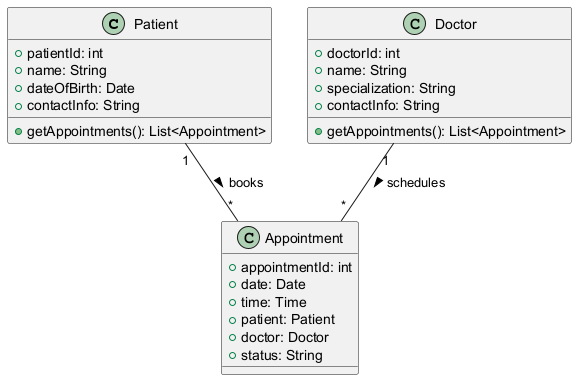

The diagram above was rendered by PlantUML. Its source (embedded in the PNG):
@startuml

class Patient {
    +patientId: int
    +name: String
    +dateOfBirth: Date
    +contactInfo: String
    +getAppointments(): List<Appointment>
}

class Doctor {
    +doctorId: int
    +name: String
    +specialization: String
    +contactInfo: String
    +getAppointments(): List<Appointment>
}

class Appointment {
    +appointmentId: int
    +date: Date
    +time: Time
    +patient: Patient
    +doctor: Doctor
    +status: String
}

Patient "1" -- "*" Appointment : books >
Doctor "1" -- "*" Appointment : schedules >

@enduml